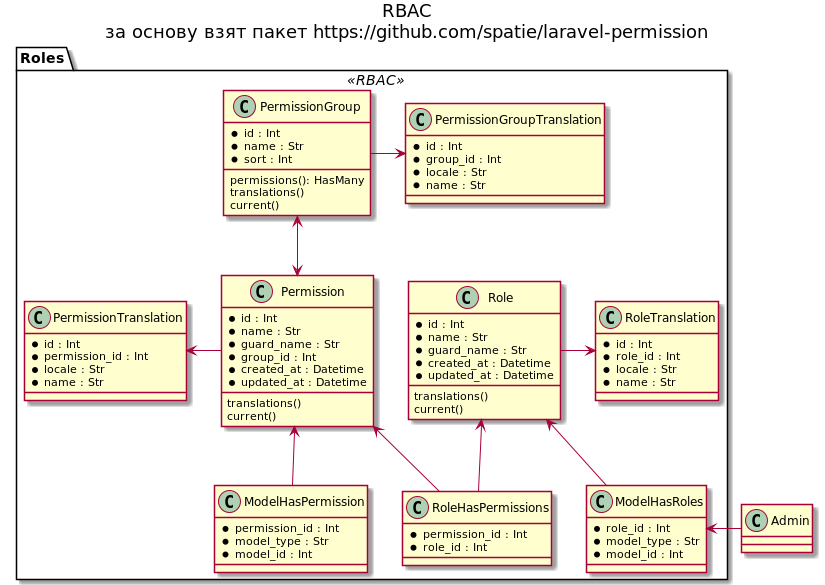

The diagram above was rendered by PlantUML. Its source (embedded in the PNG):
@startuml

title
RBAC
за основу взят пакет https://github.com/spatie/laravel-permission
end title

    package Roles <<RBAC>> {

        class PermissionGroup {
            * id : Int
            * name : Str
            * sort : Int
            permissions(): HasMany
            translations()
            current()
        }
        class PermissionGroupTranslation {
            * id : Int
            * group_id : Int
            * locale : Str
            * name : Str
        }

        class Permission {
            * id : Int
            * name : Str
            * guard_name : Str
            * group_id : Int
            * created_at : Datetime
            * updated_at : Datetime
            translations()
            current()
        }
        class PermissionTranslation {
            * id : Int
            * permission_id : Int
            * locale : Str
            * name : Str
        }

        class Role {
            * id : Int
            * name : Str
            * guard_name : Str
            * created_at : Datetime
            * updated_at : Datetime
            translations()
            current()
        }
        class RoleTranslation {
            * id : Int
            * role_id : Int
            * locale : Str
            * name : Str
        }

        class ModelHasPermission {
            * permission_id : Int
            * model_type : Str
            * model_id : Int
        }

        class ModelHasRoles {
            * role_id : Int
            * model_type : Str
            * model_id : Int
        }

        class RoleHasPermissions {
            * permission_id : Int
            * role_id : Int
        }
    }

    class Admin {}

PermissionGroup -right-> PermissionGroupTranslation
Role -right-> RoleTranslation
Permission -left-> PermissionTranslation
PermissionGroup <-down-> Permission
ModelHasPermission -up-> Permission
ModelHasRoles -up-> Role
RoleHasPermissions -up-> Role
RoleHasPermissions -up-> Permission
Admin -left-> ModelHasRoles

@enduml